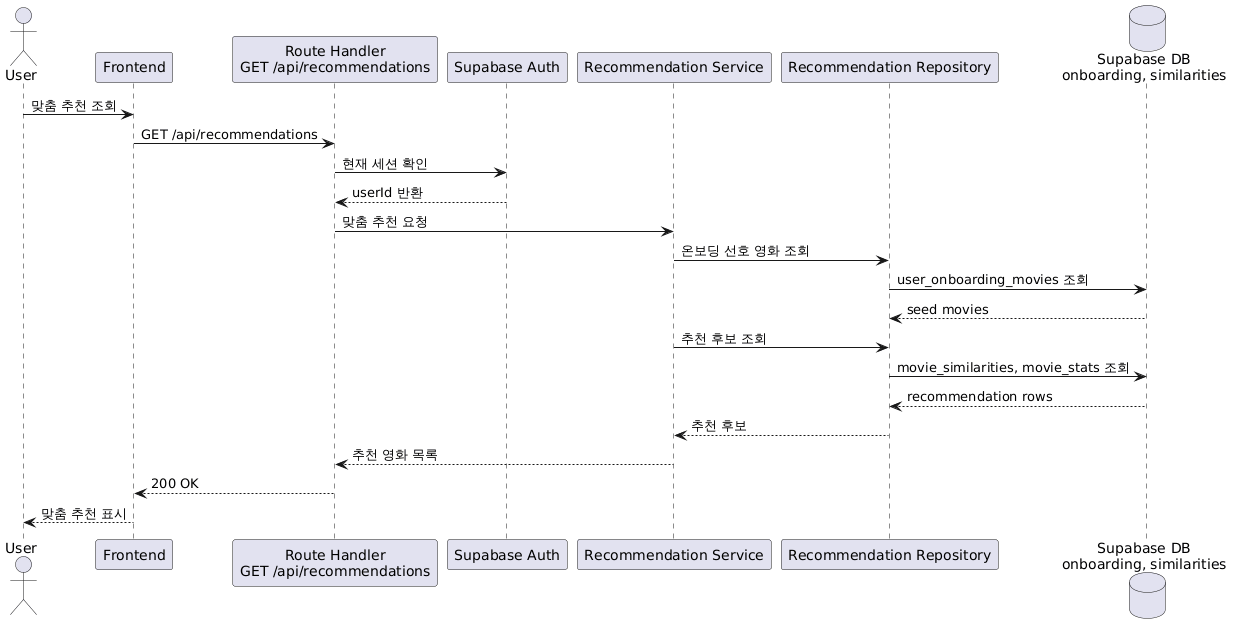

The diagram above was rendered by PlantUML. Its source (embedded in the PNG):
@startuml
actor User
participant "Frontend" as Frontend
participant "Route Handler\nGET /api/recommendations" as Route
participant "Supabase Auth" as Auth
participant "Recommendation Service" as Service
participant "Recommendation Repository" as Repository
database "Supabase DB\nonboarding, similarities" as Database

User -> Frontend: 맞춤 추천 조회
Frontend -> Route: GET /api/recommendations
Route -> Auth: 현재 세션 확인
Auth --> Route: userId 반환
Route -> Service: 맞춤 추천 요청
Service -> Repository: 온보딩 선호 영화 조회
Repository -> Database: user_onboarding_movies 조회
Database --> Repository: seed movies
Service -> Repository: 추천 후보 조회
Repository -> Database: movie_similarities, movie_stats 조회
Database --> Repository: recommendation rows
Repository --> Service: 추천 후보
Service --> Route: 추천 영화 목록
Route --> Frontend: 200 OK
Frontend --> User: 맞춤 추천 표시
@enduml